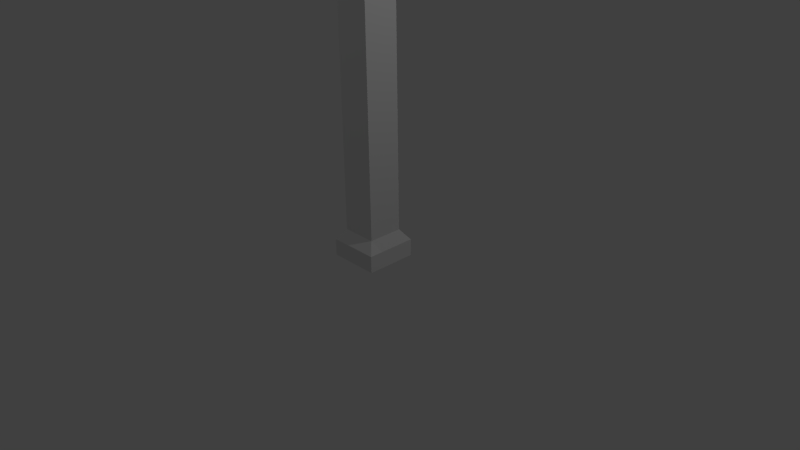 # Source: corner.blend  (saved by Blender 2.70.0; exported with 4.5.12 LTS)
import bpy
from mathutils import Matrix  # noqa: F401  (used for matrix-valued properties, if any)

bpy.ops.wm.read_factory_settings(use_empty=True)
scene = bpy.context.scene
scene.name = 'Scene'

# ---- collections
col_collection_1 = bpy.data.collections.new('Collection 1'); scene.collection.children.link(col_collection_1)

# ---- materials (node trees are filled in below, after node groups)
mat_brickwall = bpy.data.materials.new('Brickwall')
mat_brickwall.alpha_threshold = 0.0
mat_brickwall.use_transparent_shadow = False
mat_brickwall.roughness = 0.5
mat_brickwall.line_color = (0.0, 0.0, 0.0, 1.0)

# ---- material node trees

# ---- world
world_world = bpy.data.worlds.new('World'); scene.world = world_world
world_world.color = (0.05088, 0.05088, 0.05088)
world_world.use_sun_shadow = False
world_world.sun_shadow_jitter_overblur = 0.0
world_world.cycles.sampling_method = 'MANUAL'
world_world.cycles.sample_map_resolution = 256

# ---- cameras
cam_camera = bpy.data.cameras.new('Camera')
cam_camera.clip_end = 100.0
cam_camera.lens = 35.0
cam_camera.sensor_width = 32.0
cam_camera.sensor_height = 18.0
cam_camera.ortho_scale = 7.314
cam_camera.dof.focus_distance = 0.0
cam_camera.dof.aperture_fstop = 128.0

# ---- lights
light_lamp_001 = bpy.data.lights.new('Lamp.001', 'POINT')
light_lamp_001.transmission_factor = 0.0
light_lamp_001.cutoff_distance = 30.0
light_lamp_001.energy = 100.0
light_lamp_001.shadow_buffer_clip_start = 1.001
light_lamp_001.shadow_soft_size = 0.1
light_lamp_001.shadow_maximum_resolution = 0.006
light_lamp_001.use_absolute_resolution = True
light_lamp_001.cycles.use_multiple_importance_sampling = False
light_lamp = bpy.data.lights.new('Lamp', 'POINT')
light_lamp.transmission_factor = 0.0
light_lamp.cutoff_distance = 30.0
light_lamp.energy = 100.0
light_lamp.shadow_buffer_clip_start = 1.001
light_lamp.shadow_soft_size = 0.1
light_lamp.shadow_maximum_resolution = 0.006
light_lamp.use_absolute_resolution = True
light_lamp.cycles.use_multiple_importance_sampling = False

# ---- meshes
me_corner = bpy.data.meshes.new('corner')
me_corner.from_pydata([(-0.2334, 0.2334, 9.0), (-0.2334, 0.2334, 0.3586), (-0.2334, -0.2334, 0.3586), (0.2334, 0.2334, 9.0), (0.2334, 0.2334, 0.3586), (0.2334, -0.2334, 9.0), (0.2334, -0.2334, 0.3586), (-0.2334, -0.2334, 9.0), (-0.3386, -0.3386, 0.216), (0.3386, -0.3386, 0.216), (-0.3386, -0.3386, -0.009736), (0.3386, -0.3386, -0.009736), (0.3386, 0.3386, 0.216), (-0.3386, 0.3386, 0.216), (0.3386, 0.3386, -0.009736), (-0.3386, 0.3386, -0.009736)], [], [(14, 12, 9, 11), (1, 4, 12, 13), (10, 8, 13, 15), (5, 3, 0, 7), (5, 7, 2, 6), (7, 0, 1, 2), (3, 5, 6, 4), (6, 2, 8, 9), (9, 8, 10, 11), (8, 2, 1, 13), (4, 6, 9, 12), (0, 3, 4, 1), (13, 12, 14, 15)])
_uv = me_corner.uv_layers.new(name='UVMap')
_uv.uv.foreach_set('vector', [0.1626, 0.06241, 0.1626, 0.02299, 0.1084, 0.02299, 0.1084, 0.06241, 0.2168, 9.533e-06, 0.1626, 9.533e-06, 0.1626, 0.02299, 0.2168, 0.02299, 0.05428, 0.06241, 0.05428, 0.02299, 0.0001248, 0.02299, 0.0001248, 0.06241, 0.2703, 0.0005441, 0.2703, 0.05456, 0.2163, 0.05456, 0.2163, 0.0005441, 0.1081, 0.9999, 0.05409, 0.9999, 0.05409, 6.9e-05, 0.1081, 6.9e-05, 0.05409, 0.9999, 6.9e-05, 0.9999, 6.9e-05, 6.9e-05, 0.05409, 6.9e-05, 0.1621, 0.9999, 0.1081, 0.9999, 0.1081, 6.9e-05, 0.1621, 6.9e-05, 0.1084, 9.555e-06, 0.05428, 9.533e-06, 0.05428, 0.02299, 0.1084, 0.02299, 0.1084, 0.02299, 0.05428, 0.02299, 0.05428, 0.06241, 0.1084, 0.06241, 0.05428, 0.02299, 0.05428, 9.533e-06, 0.0001248, 9.533e-06, 0.0001248, 0.02299, 0.1626, 9.533e-06, 0.1084, 9.555e-06, 0.1084, 0.02299, 0.1626, 0.02299, 0.2161, 0.9999, 0.1621, 0.9999, 0.1621, 6.9e-05, 0.2161, 6.9e-05, 0.2168, 0.02299, 0.1626, 0.02299, 0.1626, 0.06241, 0.2168, 0.06241])
me_corner.materials.append(mat_brickwall)
me_corner.use_remesh_preserve_volume = False
me_corner.use_remesh_preserve_attributes = False
me_corner.use_mirror_vertex_groups = False
me_corner.update()

# ---- objects
ob_lamp_001 = bpy.data.objects.new('Lamp.001', light_lamp_001)
ob_corner = bpy.data.objects.new('Corner', me_corner)
ob_lamp = bpy.data.objects.new('Lamp', light_lamp)
ob_camera = bpy.data.objects.new('Camera', cam_camera)

# ---- transforms, parenting, visibility, modifiers, constraints
ob_lamp_001.location = (-3.558, -3.105, 11.02)
ob_lamp_001.rotation_euler = (0.6503, 0.05522, 1.866)
ob_lamp_001.lock_rotations_4d = False
ob_lamp_001.empty_display_type = 'ARROWS'
ob_lamp_001.color = (0.0, 0.0, 0.0, 0.0)
ob_lamp_001.lineart.crease_threshold = 0.0
ob_corner.location = (0.0, 0.0, 0.0)
ob_corner.lineart.crease_threshold = 0.0
ob_lamp.location = (4.076, 1.005, 5.904)
ob_lamp.rotation_euler = (0.6503, 0.05522, 1.866)
ob_lamp.lock_rotations_4d = False
ob_lamp.empty_display_type = 'ARROWS'
ob_lamp.color = (0.0, 0.0, 0.0, 0.0)
ob_lamp.lineart.crease_threshold = 0.0
ob_camera.location = (7.481, -6.508, 5.344)
ob_camera.rotation_euler = (1.109, 0.01082, 0.8149)
ob_camera.lock_rotations_4d = False
ob_camera.empty_display_type = 'ARROWS'
ob_camera.color = (0.0, 0.0, 0.0, 0.0)
ob_camera.display_type = 'WIRE'
ob_camera.lineart.crease_threshold = 0.0

# ---- collection membership
col_collection_1.objects.link(ob_lamp_001)
col_collection_1.objects.link(ob_corner)
col_collection_1.objects.link(ob_lamp)
col_collection_1.objects.link(ob_camera)

# ---- scene / render settings (as saved in the file)
scene.camera = ob_camera
scene.frame_start = 1; scene.frame_end = 250; scene.frame_set(1)
scene.render.engine = 'BLENDER_EEVEE_NEXT'
scene.render.resolution_percentage = 50
scene.render.dither_intensity = 0.0
scene.cycles.use_denoising = False
scene.cycles.samples = 10
scene.cycles.sampling_pattern = 'TABULATED_SOBOL'
scene.cycles.light_sampling_threshold = 0.0
scene.cycles.use_adaptive_sampling = False
scene.cycles.use_light_tree = False
scene.cycles.blur_glossy = 0.0
scene.cycles.volume_bounces = 1
scene.cycles.pixel_filter_type = 'GAUSSIAN'
scene.cycles.sample_clamp_indirect = 0.0
scene.view_settings.view_transform = 'Standard'
bpy.context.view_layer.update()
